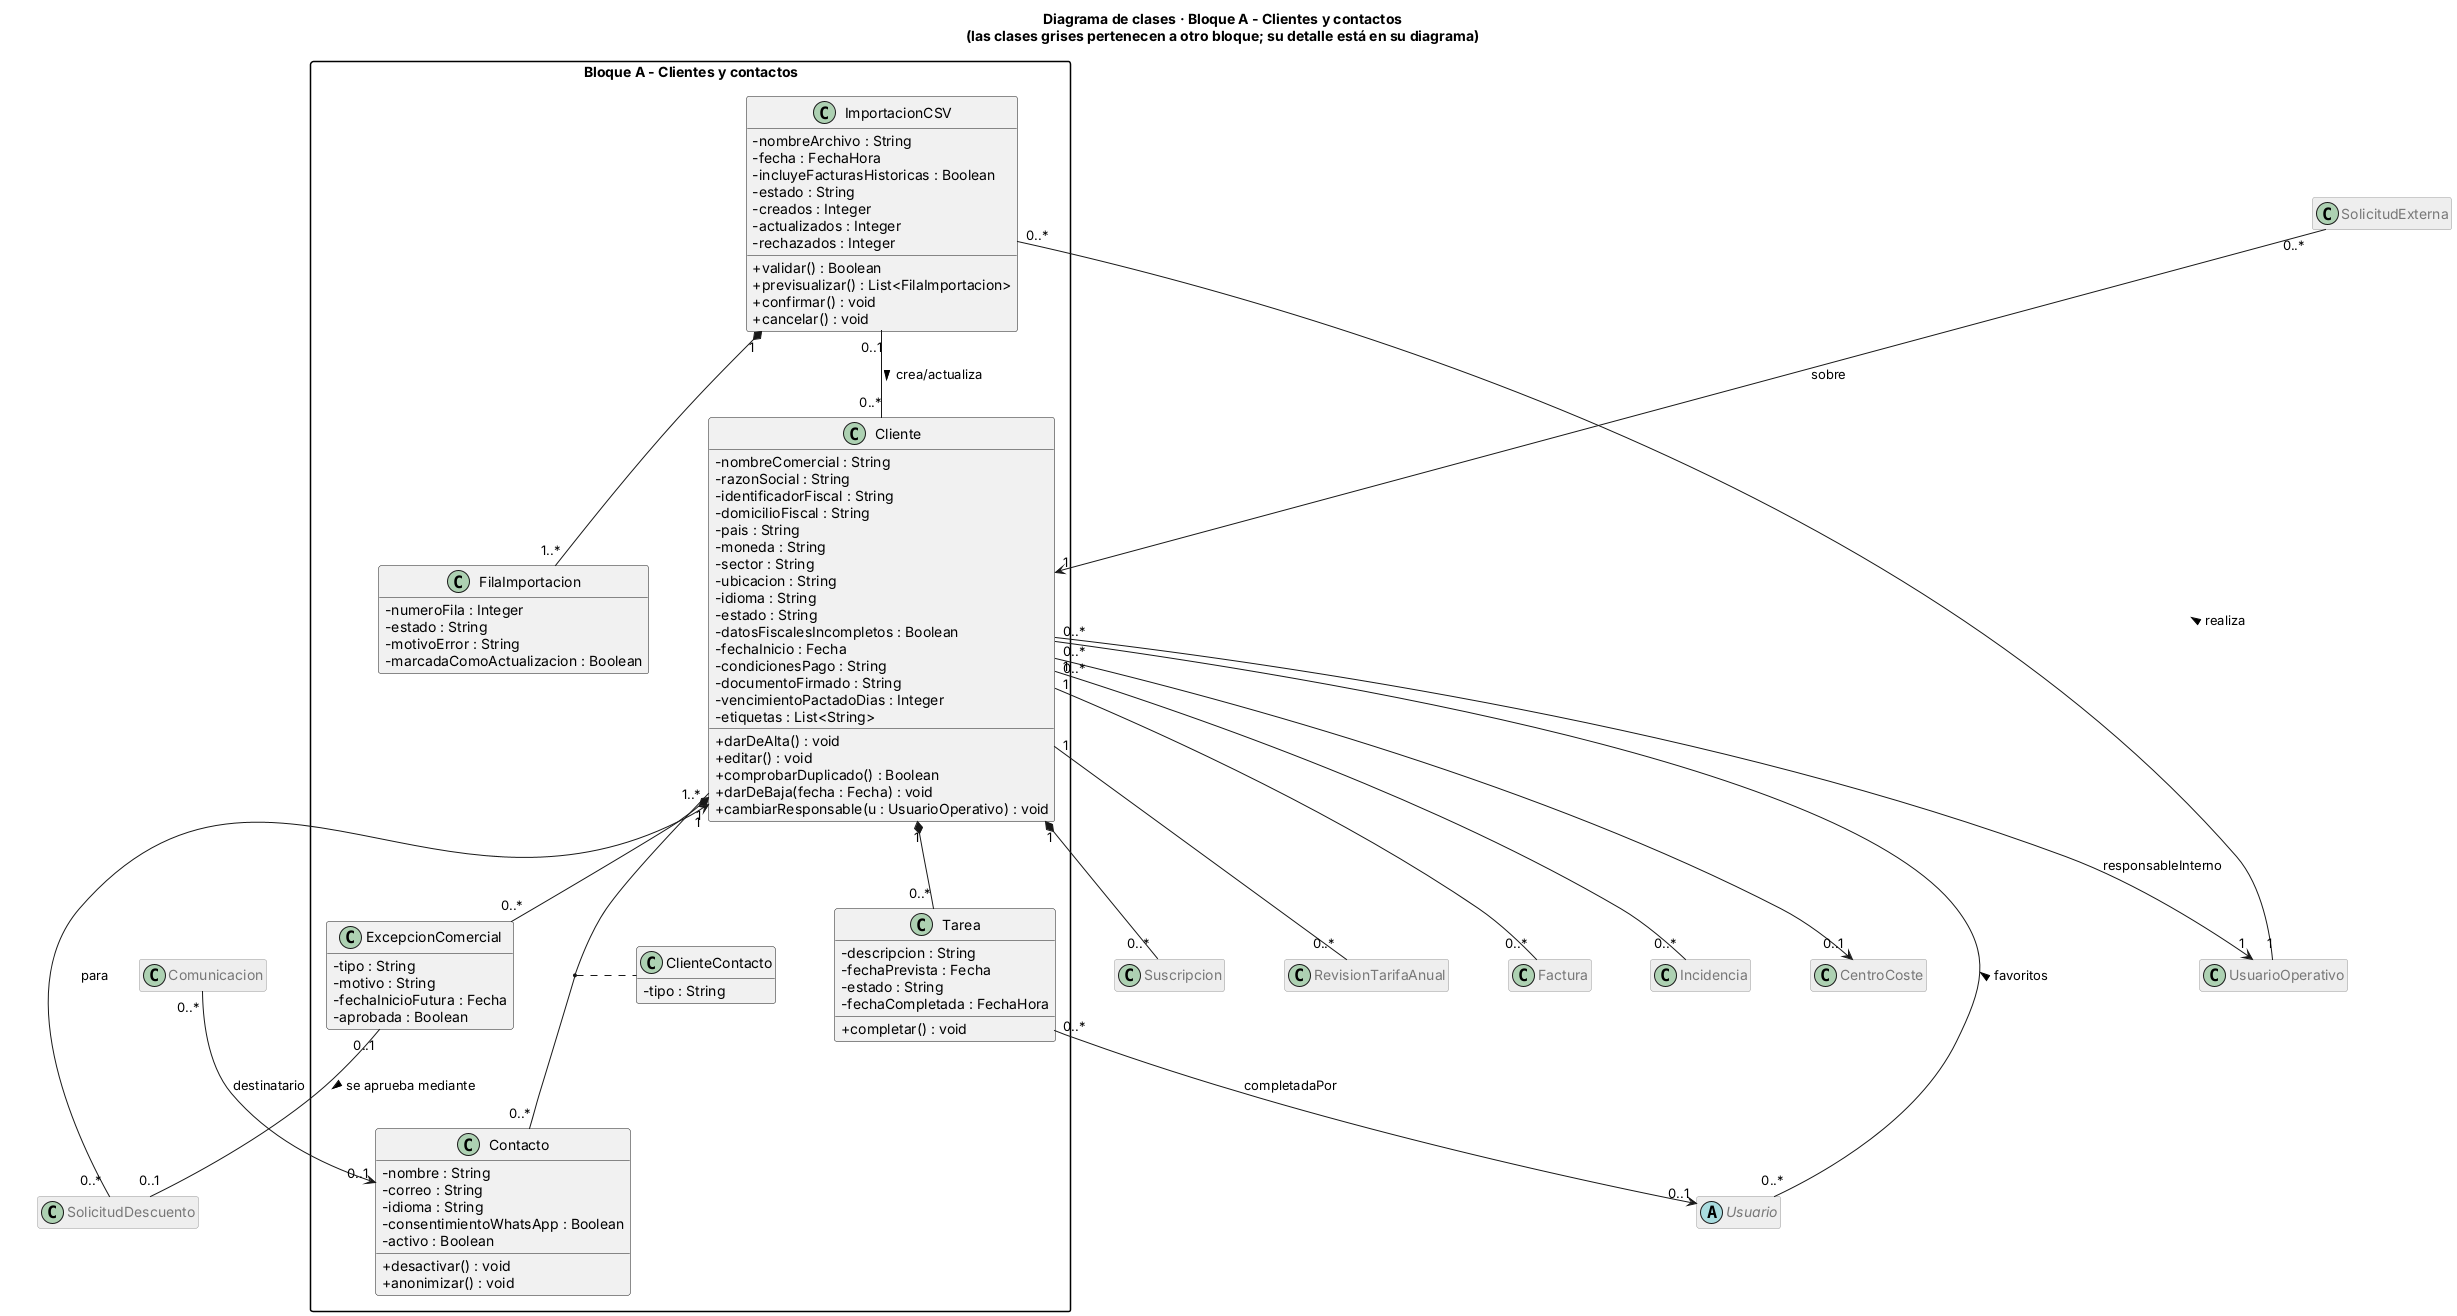

The diagram above was rendered by PlantUML. Its source (embedded in the PNG):
@startuml clases_bloque_A
skinparam classAttributeIconSize 0
skinparam packageStyle rectangle
skinparam nodesep 60
skinparam ranksep 70
hide empty members
title Diagrama de clases · Bloque A - Clientes y contactos\n(las clases grises pertenecen a otro bloque; su detalle está en su diagrama)
skinparam class {
  BackgroundColor<<otroBloque>> #EEEEEE
  BorderColor<<otroBloque>> #999999
  FontColor<<otroBloque>> #777777
}
hide <<otroBloque>> stereotype
hide <<otroBloque>> members

package "Bloque A - Clientes y contactos" {

  class Cliente {
    - nombreComercial : String
    - razonSocial : String
    - identificadorFiscal : String
    - domicilioFiscal : String
    - pais : String
    - moneda : String
    - sector : String
    - ubicacion : String
    - idioma : String
    - estado : String
    - datosFiscalesIncompletos : Boolean
    - fechaInicio : Fecha
    - condicionesPago : String
    - documentoFirmado : String
    - vencimientoPactadoDias : Integer
    - etiquetas : List<String>
    + darDeAlta() : void
    + editar() : void
    + comprobarDuplicado() : Boolean
    + darDeBaja(fecha : Fecha) : void
    + cambiarResponsable(u : UsuarioOperativo) : void
  }

  class Contacto {
    - nombre : String
    - correo : String
    - idioma : String
    - consentimientoWhatsApp : Boolean
    - activo : Boolean
    + desactivar() : void
    + anonimizar() : void
  }

  class ClienteContacto {
    - tipo : String
  }

  class Tarea {
    - descripcion : String
    - fechaPrevista : Fecha
    - estado : String
    - fechaCompletada : FechaHora
    + completar() : void
  }

  class ExcepcionComercial {
    - tipo : String
    - motivo : String
    - fechaInicioFutura : Fecha
    - aprobada : Boolean
  }

  class ImportacionCSV {
    - nombreArchivo : String
    - fecha : FechaHora
    - incluyeFacturasHistoricas : Boolean
    - estado : String
    - creados : Integer
    - actualizados : Integer
    - rechazados : Integer
    + validar() : Boolean
    + previsualizar() : List<FilaImportacion>
    + confirmar() : void
    + cancelar() : void
  }

  class FilaImportacion {
    - numeroFila : Integer
    - estado : String
    - motivoError : String
    - marcadaComoActualizacion : Boolean
  }
}

class SolicitudExterna <<otroBloque>>
class UsuarioOperativo <<otroBloque>>
abstract class Usuario <<otroBloque>>
class Suscripcion <<otroBloque>>
class RevisionTarifaAnual <<otroBloque>>
class SolicitudDescuento <<otroBloque>>
class Factura <<otroBloque>>
class Comunicacion <<otroBloque>>
class Incidencia <<otroBloque>>
class CentroCoste <<otroBloque>>

SolicitudExterna "0..*" --> "1" Cliente : sobre
Cliente "0..*" --> "1" UsuarioOperativo : responsableInterno
Cliente "1..*" -- "0..*" Contacto
(Cliente, Contacto) .. ClienteContacto
Cliente "1" *-- "0..*" Tarea
Tarea "0..*" --> "0..1" Usuario : completadaPor
Usuario "0..*" -- "0..*" Cliente : favoritos >
Cliente "1" *-- "0..*" ExcepcionComercial
UsuarioOperativo "1" -- "0..*" ImportacionCSV : realiza >
ImportacionCSV "1" *-- "1..*" FilaImportacion
ImportacionCSV "0..1" -- "0..*" Cliente : crea/actualiza >
Cliente "1" *-- "0..*" Suscripcion
Cliente "1" -- "0..*" RevisionTarifaAnual
ExcepcionComercial "0..1" -- "0..1" SolicitudDescuento : se aprueba mediante >
SolicitudDescuento "0..*" --> "1" Cliente : para
Cliente "1" -- "0..*" Factura
Comunicacion "0..*" --> "0..1" Contacto : destinatario
Cliente "1" -- "0..*" Incidencia
Cliente "0..*" --> "0..1" CentroCoste
@enduml